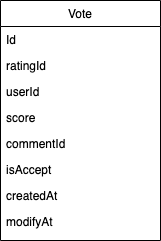

The diagram above was exported from draw.io. Its source (the exported page's mxGraphModel, read from the mxfile embedded in the PNG):
<mxGraphModel dx="1181" dy="647" grid="1" gridSize="10" guides="1" tooltips="1" connect="1" arrows="1" fold="1" page="1" pageScale="1" pageWidth="827" pageHeight="1169" math="0" shadow="0">
  <root>
    <mxCell id="WIyWlLk6GJQsqaUBKTNV-0" />
    <mxCell id="WIyWlLk6GJQsqaUBKTNV-1" parent="WIyWlLk6GJQsqaUBKTNV-0" />
    <mxCell id="zkfFHV4jXpPFQw0GAbJ--17" value="Vote" style="swimlane;fontStyle=0;align=center;verticalAlign=top;childLayout=stackLayout;horizontal=1;startSize=26;horizontalStack=0;resizeParent=1;resizeLast=0;collapsible=1;marginBottom=0;rounded=0;shadow=0;strokeWidth=1;" parent="WIyWlLk6GJQsqaUBKTNV-1" vertex="1">
      <mxGeometry x="210" y="110" width="160" height="240" as="geometry">
        <mxRectangle x="550" y="140" width="160" height="26" as="alternateBounds" />
      </mxGeometry>
    </mxCell>
    <mxCell id="zkfFHV4jXpPFQw0GAbJ--18" value="Id" style="text;align=left;verticalAlign=top;spacingLeft=4;spacingRight=4;overflow=hidden;rotatable=0;points=[[0,0.5],[1,0.5]];portConstraint=eastwest;" parent="zkfFHV4jXpPFQw0GAbJ--17" vertex="1">
      <mxGeometry y="26" width="160" height="26" as="geometry" />
    </mxCell>
    <mxCell id="zkfFHV4jXpPFQw0GAbJ--19" value="ratingId" style="text;align=left;verticalAlign=top;spacingLeft=4;spacingRight=4;overflow=hidden;rotatable=0;points=[[0,0.5],[1,0.5]];portConstraint=eastwest;rounded=0;shadow=0;html=0;" parent="zkfFHV4jXpPFQw0GAbJ--17" vertex="1">
      <mxGeometry y="52" width="160" height="26" as="geometry" />
    </mxCell>
    <mxCell id="zkfFHV4jXpPFQw0GAbJ--20" value="userId" style="text;align=left;verticalAlign=top;spacingLeft=4;spacingRight=4;overflow=hidden;rotatable=0;points=[[0,0.5],[1,0.5]];portConstraint=eastwest;rounded=0;shadow=0;html=0;" parent="zkfFHV4jXpPFQw0GAbJ--17" vertex="1">
      <mxGeometry y="78" width="160" height="26" as="geometry" />
    </mxCell>
    <mxCell id="zkfFHV4jXpPFQw0GAbJ--21" value="score" style="text;align=left;verticalAlign=top;spacingLeft=4;spacingRight=4;overflow=hidden;rotatable=0;points=[[0,0.5],[1,0.5]];portConstraint=eastwest;rounded=0;shadow=0;html=0;" parent="zkfFHV4jXpPFQw0GAbJ--17" vertex="1">
      <mxGeometry y="104" width="160" height="26" as="geometry" />
    </mxCell>
    <mxCell id="zkfFHV4jXpPFQw0GAbJ--22" value="commentId" style="text;align=left;verticalAlign=top;spacingLeft=4;spacingRight=4;overflow=hidden;rotatable=0;points=[[0,0.5],[1,0.5]];portConstraint=eastwest;rounded=0;shadow=0;html=0;" parent="zkfFHV4jXpPFQw0GAbJ--17" vertex="1">
      <mxGeometry y="130" width="160" height="26" as="geometry" />
    </mxCell>
    <mxCell id="zkfFHV4jXpPFQw0GAbJ--24" value="isAccept" style="text;align=left;verticalAlign=top;spacingLeft=4;spacingRight=4;overflow=hidden;rotatable=0;points=[[0,0.5],[1,0.5]];portConstraint=eastwest;" parent="zkfFHV4jXpPFQw0GAbJ--17" vertex="1">
      <mxGeometry y="156" width="160" height="26" as="geometry" />
    </mxCell>
    <mxCell id="zkfFHV4jXpPFQw0GAbJ--25" value="createdAt" style="text;align=left;verticalAlign=top;spacingLeft=4;spacingRight=4;overflow=hidden;rotatable=0;points=[[0,0.5],[1,0.5]];portConstraint=eastwest;" parent="zkfFHV4jXpPFQw0GAbJ--17" vertex="1">
      <mxGeometry y="182" width="160" height="26" as="geometry" />
    </mxCell>
    <mxCell id="AsAeCahvPokt-eKm16LM-1" value="modifyAt" style="text;align=left;verticalAlign=top;spacingLeft=4;spacingRight=4;overflow=hidden;rotatable=0;points=[[0,0.5],[1,0.5]];portConstraint=eastwest;" parent="zkfFHV4jXpPFQw0GAbJ--17" vertex="1">
      <mxGeometry y="208" width="160" height="26" as="geometry" />
    </mxCell>
  </root>
</mxGraphModel>